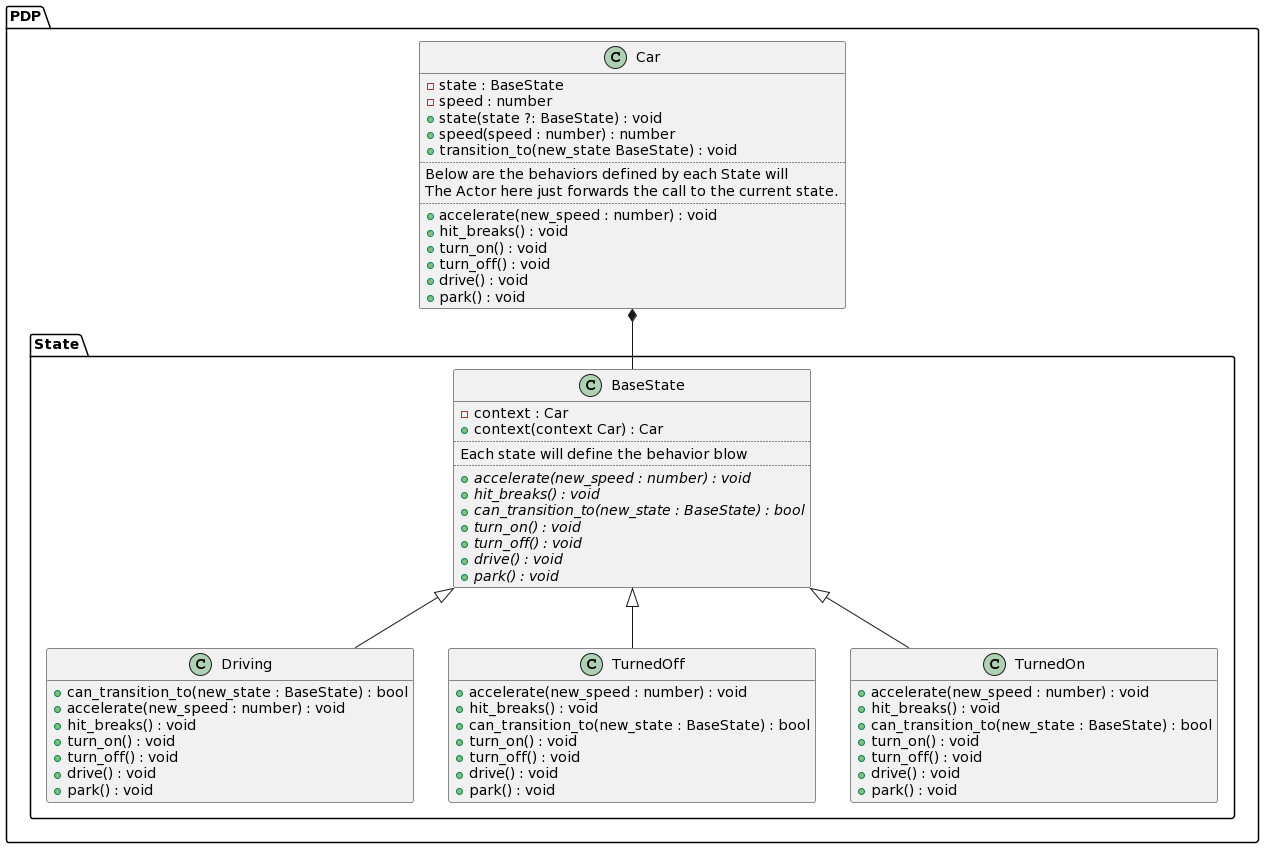

The diagram above was rendered by PlantUML. Its source (embedded in the PNG):
@startuml
hide empty members

namespace PDP {
  Car *-- State.BaseState

  State.BaseState <|-- State.Driving
  State.BaseState <|-- State.TurnedOff
  State.BaseState <|-- State.TurnedOn

  class Car {
    {field} -state : BaseState
    {field} -speed : number
    {method} +state(state ?: BaseState) : void
    {method} +speed(speed : number) : number
    {method} +transition_to(new_state BaseState) : void
    ..
    Below are the behaviors defined by each State will
    The Actor here just forwards the call to the current state.
    ..
    {method} +accelerate(new_speed : number) : void
    {method} +hit_breaks() : void
    {method} +turn_on() : void
    {method} +turn_off() : void
    {method} +drive() : void
    {method} +park() : void
  }

  namespace State {
    class BaseState {
      {field} -context : Car
      {method} +context(context Car) : Car
      ..
      Each state will define the behavior blow
      ..
      {abstract} {method} +accelerate(new_speed : number) : void
      {abstract} {method} +hit_breaks() : void
      {abstract} {method} +can_transition_to(new_state : BaseState) : bool
      {abstract} {method} +turn_on() : void
      {abstract} {method} +turn_off() : void
      {abstract} {method} +drive() : void
      {abstract} {method} +park() : void
    }

    class Driving {
      {method} +can_transition_to(new_state : BaseState) : bool
      {method} +accelerate(new_speed : number) : void
      {method} +hit_breaks() : void
      {method} +turn_on() : void
      {method} +turn_off() : void
      {method} +drive() : void
      {method} +park() : void
    }

    class TurnedOff {
      {method} +accelerate(new_speed : number) : void
      {method} +hit_breaks() : void
      {method} +can_transition_to(new_state : BaseState) : bool
      {method} +turn_on() : void
      {method} +turn_off() : void
      {method} +drive() : void
      {method} +park() : void
    }

    class TurnedOn {
      {method} +accelerate(new_speed : number) : void
      {method} +hit_breaks() : void
      {method} +can_transition_to(new_state : BaseState) : bool
      {method} +turn_on() : void
      {method} +turn_off() : void
      {method} +drive() : void
      {method} +park() : void
    }
  }
}
@enduml